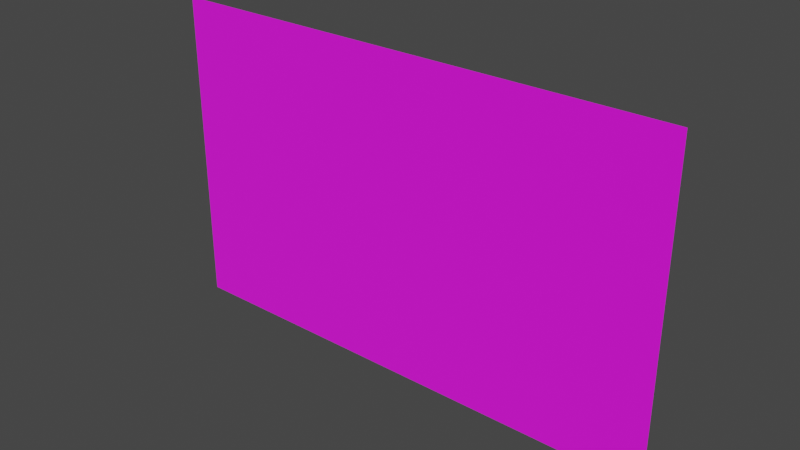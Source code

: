 # Source: caves1_level.blend  (saved by Blender 3.6.11; exported with 4.5.12 LTS)
import bpy
from mathutils import Matrix  # noqa: F401  (used for matrix-valued properties, if any)

bpy.ops.wm.read_factory_settings(use_empty=True)
scene = bpy.context.scene
scene.name = 'Scene'

# ---- collections
col_collection = bpy.data.collections.new('Collection'); scene.collection.children.link(col_collection)
col_objects = bpy.data.collections.new('Objects'); scene.collection.children.link(col_objects)

# ---- images (referenced by path relative to the original .blend; pixels are not part of the script)
import os
ASSET_DIR = os.environ.get("B2B_ASSET_DIR", "")  # directory of the original .blend (textures are referenced by path, not embedded)
HERE = os.path.dirname(os.path.abspath(__file__))  # packed textures are extracted next to this script under _unpacked/

def load_image(name, relpath, width, height, colorspace="sRGB"):
    """Load a texture the original file referenced (path relative to the .blend, or extracted next to this script)."""
    p = next((c for c in (os.path.join(HERE, relpath), os.path.join(ASSET_DIR, relpath)) if relpath and os.path.exists(c)), "")
    if p:
        img = bpy.data.images.load(p, check_existing=True)
        img.name = name
    else:  # same state as the original file: an image datablock whose file is absent (Cycles renders it pink)
        img = bpy.data.images.new(name, width, height)
        img.source = "FILE"
        img.filepath = "//" + (relpath or name)
    img.colorspace_settings.name = colorspace
    return img
img_rooms_png = load_image('rooms.png', 'rooms.png', 1024, 1024, 'sRGB')

# ---- materials (node trees are filled in below, after node groups)
mat_parallaxmaterial = bpy.data.materials.new('ParallaxMaterial')
mat_parallaxmaterial.use_transparent_shadow = False
mat_parallaxmaterial_001 = bpy.data.materials.new('ParallaxMaterial.001')
mat_parallaxmaterial_001.use_transparent_shadow = False

# ---- material node trees
mat_parallaxmaterial.use_nodes = True; mat_parallaxmaterial.node_tree.nodes.clear()
_N = mat_parallaxmaterial.node_tree.nodes; _L = mat_parallaxmaterial.node_tree.links
n0 = _N.new('ShaderNodeBsdfPrincipled'); n0.name = 'Principled BSDF'; n0.location = (10, 300)
n0.distribution = 'GGX'
n0.subsurface_method = 'RANDOM_WALK_SKIN'
n0.inputs[2].default_value = 1.0
n0.inputs[3].default_value = 1.45
n0.inputs[27].default_value = (0.0, 0.0, 0.0, 1.0)
n0.inputs[28].default_value = 1.0
n1 = _N.new('ShaderNodeOutputMaterial'); n1.name = 'Material Output'; n1.location = (300, 300)
n2 = _N.new('ShaderNodeTexImage'); n2.name = 'Image Texture'; n2.location = (-300, 300)
n2.image = img_rooms_png
n2.interpolation = 'Closest'
_L.new(n0.outputs[0], n1.inputs[0])
_L.new(n2.outputs[0], n0.inputs[0])
_L.new(n2.outputs[1], n0.inputs[4])
n1.is_active_output = True
mat_parallaxmaterial_001.use_nodes = True; mat_parallaxmaterial_001.node_tree.nodes.clear()
_N = mat_parallaxmaterial_001.node_tree.nodes; _L = mat_parallaxmaterial_001.node_tree.links
n0 = _N.new('ShaderNodeBsdfPrincipled'); n0.name = 'Principled BSDF'; n0.location = (10, 300)
n0.distribution = 'GGX'
n0.subsurface_method = 'RANDOM_WALK_SKIN'
n0.inputs[2].default_value = 1.0
n0.inputs[3].default_value = 1.45
n0.inputs[27].default_value = (0.0, 0.0, 0.0, 1.0)
n0.inputs[28].default_value = 1.0
n1 = _N.new('ShaderNodeOutputMaterial'); n1.name = 'Material Output'; n1.location = (300, 300)
n2 = _N.new('ShaderNodeTexImage'); n2.name = 'Image Texture'; n2.location = (-300, 300)
n2.interpolation = 'Closest'
_L.new(n0.outputs[0], n1.inputs[0])
_L.new(n2.outputs[0], n0.inputs[0])
_L.new(n2.outputs[1], n0.inputs[4])
n1.is_active_output = True

# ---- world
world_world = bpy.data.worlds.new('World'); scene.world = world_world
world_world.use_nodes = True; world_world.node_tree.nodes.clear()
_N = world_world.node_tree.nodes; _L = world_world.node_tree.links
n0 = _N.new('ShaderNodeOutputWorld'); n0.name = 'World Output'; n0.location = (300, 300)
n1 = _N.new('ShaderNodeBackground'); n1.name = 'Background'; n1.location = (10, 300)
n1.inputs[0].default_value = (0.05088, 0.05088, 0.05088, 1.0)
_L.new(n1.outputs[0], n0.inputs[0])
n0.is_active_output = True
world_world.color = (0.05088, 0.05088, 0.05088)
world_world.use_sun_shadow = False
world_world.sun_shadow_jitter_overblur = 0.0

# ---- meshes
me_plane = bpy.data.meshes.new('Plane')
me_plane.from_pydata([(50.0, -1.788e-06, 31.0), (1.281e-06, -1.788e-06, 31.0), (50.0, 1.788e-06, 0.0), (1.281e-06, 1.788e-06, 0.0)], [], [(3, 2, 0, 1)])
_uv = me_plane.uv_layers.new(name='UVMap')
_uv.uv.foreach_set('vector', [0.4023, 0.5039, 0.5977, 0.5039, 0.5977, 0.625, 0.4023, 0.625])
me_plane.materials.append(mat_parallaxmaterial)
me_plane.materials.append(mat_parallaxmaterial_001)
me_plane.update()

# ---- objects
ob_tilemap = bpy.data.objects.new('tilemap', me_plane)
ob_object_type_barrel = bpy.data.objects.new('object type=barrel ', None)
ob_object_type_snake = bpy.data.objects.new('object type=snake', None)
ob_object_type_snake__001 = bpy.data.objects.new('object type=snake .001', None)
ob_object_type_snake__002 = bpy.data.objects.new('object type=snake .002', None)
ob_object_type_bat = bpy.data.objects.new('object type=bat ', None)
ob_object_type_snake__003 = bpy.data.objects.new('object type=snake .003', None)
ob_object_type_bat__001 = bpy.data.objects.new('object type=bat .001', None)
ob_item_type_bomb = bpy.data.objects.new('item type=bomb', None)
ob_item_type_bread = bpy.data.objects.new('item type=bread', None)
ob_object_type_barrel__001 = bpy.data.objects.new('object type=barrel .001', None)
ob_object_type_barrel__002 = bpy.data.objects.new('object type=barrel .002', None)
ob_object_type_rat = bpy.data.objects.new('object type=rat ', None)
ob_object_type_rat__001 = bpy.data.objects.new('object type=rat .001', None)
ob_object_type_snake_1 = bpy.data.objects.new('object type=snake ', None)
ob_object_type_snake__004 = bpy.data.objects.new('object type=snake .004', None)
ob_object_type_spike = bpy.data.objects.new('object type=spike ', None)
ob_object_type_rock = bpy.data.objects.new('object type=rock ', None)
ob_object_type_torch = bpy.data.objects.new('object type=torch ', None)
ob_object_type_torch__001 = bpy.data.objects.new('object type=torch .001', None)
ob_object_type_torch__002 = bpy.data.objects.new('object type=torch .002', None)

# ---- transforms, parenting, visibility, modifiers, constraints
ob_tilemap.location = (0.0, 0.0, 0.0)
ob_tilemap.hide_select = True
ob_object_type_barrel.location = (18.5, 0.0, 11.0)
ob_object_type_snake.location = (16.0, 0.0, 11.0)
ob_object_type_snake__001.location = (11.0, 0.0, 13.0)
ob_object_type_snake__002.location = (2.0, 0.0, 16.0)
ob_object_type_bat.location = (24.5, 0.0, 27.5)
ob_object_type_snake__003.location = (29.0, 0.0, 27.0)
ob_object_type_bat__001.location = (39.5, 0.0, 24.5)
ob_item_type_bomb.location = (44.4, 0.0, 24.5)
ob_item_type_bread.location = (46.1, 0.0, 24.5)
ob_object_type_barrel__001.location = (40.5, 0.0, 16.0)
ob_object_type_barrel__002.location = (41.5, 0.0, 16.0)
ob_object_type_rat.location = (26.0, 0.0, 2.0)
ob_object_type_rat__001.location = (27.0, 0.0, 2.0)
ob_object_type_snake_1.location = (17.0, 0.0, 2.0)
ob_object_type_snake__004.location = (19.0, 0.0, 2.0)
ob_object_type_spike.location = (37.0, 0.0, 4.0)
ob_object_type_rock.location = (39.5, 0.0, 3.0)
ob_object_type_torch.location = (47.5, 0.0, 4.5)
ob_object_type_torch__001.location = (48.5, 0.0, 4.5)
ob_object_type_torch__002.location = (49.5, 0.0, 4.5)

# ---- collection membership
col_collection.objects.link(ob_tilemap)
col_objects.objects.link(ob_object_type_barrel)
col_objects.objects.link(ob_object_type_snake)
col_objects.objects.link(ob_object_type_snake__001)
col_objects.objects.link(ob_object_type_snake__002)
col_objects.objects.link(ob_object_type_bat)
col_objects.objects.link(ob_object_type_snake__003)
col_objects.objects.link(ob_object_type_bat__001)
col_objects.objects.link(ob_item_type_bomb)
col_objects.objects.link(ob_item_type_bread)
col_objects.objects.link(ob_object_type_barrel__001)
col_objects.objects.link(ob_object_type_barrel__002)
col_objects.objects.link(ob_object_type_rat)
col_objects.objects.link(ob_object_type_rat__001)
col_objects.objects.link(ob_object_type_snake_1)
col_objects.objects.link(ob_object_type_snake__004)
col_objects.objects.link(ob_object_type_spike)
col_objects.objects.link(ob_object_type_rock)
col_objects.objects.link(ob_object_type_torch)
col_objects.objects.link(ob_object_type_torch__001)
col_objects.objects.link(ob_object_type_torch__002)

# ---- scene / render settings (as saved in the file)
scene.frame_start = 1; scene.frame_end = 250; scene.frame_set(1)
scene.render.engine = 'BLENDER_EEVEE_NEXT'
scene.cycles.sampling_pattern = 'TABULATED_SOBOL'
scene.view_settings.view_transform = 'Filmic'
bpy.context.view_layer.update()

# ---- added for rendering (the .blend has no active camera and no usable light): camera, sun
cam_auto = bpy.data.cameras.new('AutoCamera')
cam_auto.lens = 50.0
cam_auto.sensor_width = 36.0
cam_auto.clip_end = 1000.0
ob_auto_camera = bpy.data.objects.new('AutoCamera', cam_auto)
scene.collection.objects.link(ob_auto_camera)
ob_auto_camera.location = (79.4312, -65.3175, 59.045)
ob_auto_camera.rotation_euler = (1.09748, -7.21219e-08, 0.694738)
scene.camera = ob_auto_camera
light_auto_sun = bpy.data.lights.new('AutoSun', 'SUN')
light_auto_sun.energy = 3.0
light_auto_sun.angle = 0.0523599
ob_auto_sun = bpy.data.objects.new('AutoSun', light_auto_sun)
scene.collection.objects.link(ob_auto_sun)
ob_auto_sun.rotation_euler = (0.872665, 0.174533, 0.523599)
bpy.context.view_layer.update()
